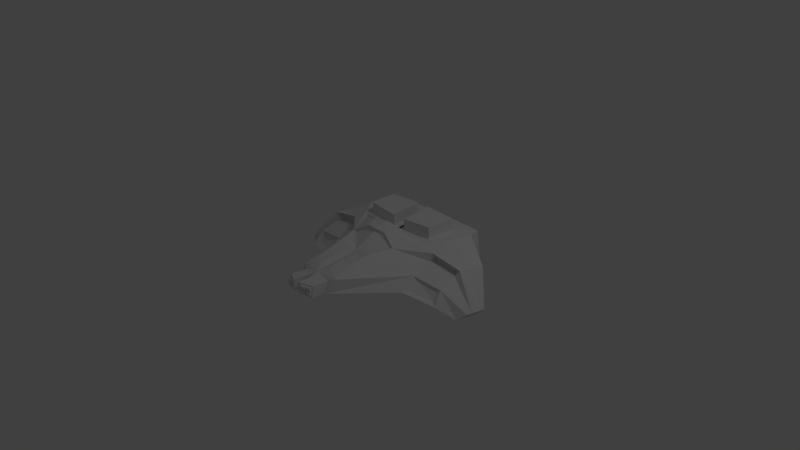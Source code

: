 # Source: indevship.blend  (saved by Blender 2.62.0; exported with 4.5.12 LTS)
import bpy
from mathutils import Matrix  # noqa: F401  (used for matrix-valued properties, if any)

bpy.ops.wm.read_factory_settings(use_empty=True)
scene = bpy.context.scene
scene.name = 'Scene'

# ---- collections
col_collection_1 = bpy.data.collections.new('Collection 1'); scene.collection.children.link(col_collection_1)

# ---- materials (node trees are filled in below, after node groups)
mat_material = bpy.data.materials.new('Material')
mat_material.alpha_threshold = 0.0
mat_material.use_transparent_shadow = False
mat_material.roughness = 0.5
mat_material.line_color = (0.0, 0.0, 0.0, 1.0)

# ---- material node trees

# ---- world
world_world = bpy.data.worlds.new('World'); scene.world = world_world
world_world.color = (0.05088, 0.05088, 0.05088)
world_world.use_sun_shadow = False
world_world.sun_shadow_jitter_overblur = 0.0
world_world.cycles.sampling_method = 'MANUAL'
world_world.cycles.sample_map_resolution = 256

# ---- cameras
cam_camera = bpy.data.cameras.new('Camera')
cam_camera.clip_end = 100.0
cam_camera.lens = 35.0
cam_camera.sensor_width = 32.0
cam_camera.sensor_height = 18.0
cam_camera.ortho_scale = 7.314
cam_camera.dof.focus_distance = 0.0
cam_camera.dof.aperture_fstop = 128.0

# ---- lights
light_lamp = bpy.data.lights.new('Lamp', 'POINT')
light_lamp.transmission_factor = 0.0
light_lamp.cutoff_distance = 30.0
light_lamp.energy = 100.0
light_lamp.shadow_buffer_clip_start = 1.001
light_lamp.shadow_soft_size = 1.0
light_lamp.shadow_maximum_resolution = 0.006
light_lamp.use_absolute_resolution = True
light_lamp.cycles.use_multiple_importance_sampling = False

# ---- meshes
me_cube = bpy.data.meshes.new('Cube')
me_cube.from_pydata([(-1.01, 6.844, -0.2769), (-3.705, -0.6777, -0.7284), (-0.0648, -1.0, -1.0), (-0.04302, 6.959, -0.3968), (-1.163, 6.4, 0.3795), (-3.264, -0.9043, 0.9466), (-0.0648, -1.0, 1.0), (-0.04302, 6.503, 0.439), (-2.889, 2.821, -0.1318), (-3.264, -0.9043, 0.9466), (-3.705, -0.6777, -0.7284), (-2.943, 3.672, -0.7129), (-5.503, 2.492, -1.673), (-5.638, 1.099, -1.877), (-5.895, 2.174, -1.327), (-5.998, 1.026, -1.455), (-2.576, -1.804, 0.5558), (-0.5336, -1.865, 0.5899), (-0.5336, -1.865, -0.6871), (-2.858, -1.66, -0.5137), (-2.451, -1.425, -0.368), (-0.9741, -1.556, -0.4781), (-2.272, -1.517, 0.3115), (-0.9741, -1.556, 0.3332), (-2.348, 3.41, -0.4791), (-0.05278, 3.393, -0.6671), (-1.477, 2.914, 0.8912), (0.01708, 4.053, 0.6903), (-2.977, 1.561, 0.687), (-3.285, 1.723, -0.7198), (-5.563, 1.868, -1.764), (-6.13, 1.697, -1.252), (-0.8413, 6.598, 0.2497), (-0.1376, 7.106, 0.3748), (-0.1377, 7.106, -0.2378), (-0.8804, 6.895, -0.2748), (-0.1753, 7.846, -0.1765), (-0.9179, 7.635, -0.2135), (-0.8788, 7.479, 0.327), (-0.1751, 7.846, 0.4361), (-0.3431, 4.194, 0.7394), (-1.076, 4.057, 0.8972), (-0.3381, 6.029, 0.6101), (-0.9142, 5.741, 0.5795), (-4.667, 3.135, -1.041), (-5.193, 0.1309, -1.052), (-4.533, 2.588, -0.3734), (-4.888, -0.02566, 0.1053), (-4.903, 1.789, -1.046), (-4.69, 1.421, 0.3109), (-2.385, 0.4888, -0.9908), (-0.05849, 0.5095, -1.137), (-2.326, 1.212, 0.9731), (-0.05849, 1.306, 0.8375), (-3.113, 0.1946, 1.047), (-3.484, 0.5823, -0.7239), (-5.599, 1.503, -1.818), (-6.067, 1.378, -1.348), (-5.041, 1.001, -1.049), (-4.784, 0.7334, 0.2132), (-0.9749, 1.796, 1.403), (0.03938, 1.838, 1.533), (0.0126, 2.772, 1.467), (-0.5952, 2.653, 1.414), (-1.047, 1.898, 1.298), (-0.7941, 2.563, 1.288), (-1.389, 2.782, 0.9555), (-2.137, 1.39, 0.9445), (-0.02401, 2.731, 1.317), (-0.5554, 2.665, 1.327), (-1.402, 2.853, 0.8317), (-0.0007575, 3.977, 0.7362), (-2.112, 0.9752, 0.9755), (-0.3721, 1.047, 0.8715), (-0.3769, -0.721, 0.9961), (-2.184, -0.6476, 0.9552), (-0.3682, -0.706, 1.635), (-2.175, -0.6327, 1.594), (-2.103, 0.9901, 1.614), (-0.3634, 1.062, 1.51), (-0.5686, 2.691, 1.346), (-0.04471, 2.775, 1.364), (-1.366, 2.897, 0.8767), (-0.03138, 3.941, 0.7427), (-1.017, 1.855, 1.351), (-0.7097, 2.601, 1.35), (-1.427, 2.838, 0.9369), (-2.217, 1.314, 0.9653), (-0.2691, -1.833, 0.8212), (-2.964, -1.753, 0.7763), (-0.2691, -1.833, -0.8636), (-3.336, -1.562, -0.6348), (-0.818, 7.531, 0.2587), (-0.2994, 7.802, 0.3391), (-0.2995, 7.802, -0.1124), (-0.8469, 7.646, -0.1397), (-1.637, 5.234, -0.3717), (-0.0476, 5.288, -0.5235), (-1.31, 4.766, 0.6193), (-0.01485, 5.355, 0.5568), (-2.789, 1.726, 0.252), (-3.103, 2.758, -0.7161), (-5.531, 2.2, -1.716), (-6.005, 1.95, -1.292), (-0.3405, 5.169, 0.6707), (-0.9901, 4.952, 0.7284), (-4.777, 2.504, -1.043), (-4.465, 1.536, -0.05268), (-0.5587, 7.666, 0.2989), (-0.2995, 7.802, 0.1134), (-0.8325, 7.589, 0.05952), (-0.5732, 7.724, -0.126), (-0.566, 7.695, 0.08644), (-0.8067, 7.709, 0.03959), (-0.6586, 7.768, 0.05455), (-0.6626, 7.784, -0.06353), (-0.8147, 7.741, -0.07111), (-0.5364, 7.812, 0.04875), (-0.3921, 7.869, 0.06333), (-0.3921, 7.869, -0.05897), (-0.5404, 7.827, -0.06636), (-0.8107, 7.648, 0.2463), (-0.6511, 7.731, 0.2711), (-0.6556, 7.749, 0.1403), (-0.8196, 7.683, 0.1237), (-0.5472, 7.781, 0.2692), (-0.3921, 7.862, 0.2932), (-0.3921, 7.862, 0.1582), (-0.5515, 7.799, 0.1421), (-4.667, 3.135, -1.041), (-4.533, 2.588, -0.3734), (-2.889, 2.821, -0.1318), (-2.943, 3.672, -0.7129), (-3.123, 2.731, -0.3012), (-3.161, 3.321, -0.7041), (-4.356, 2.949, -0.9316), (-4.263, 2.569, -0.4688), (-2.954, 1.346, 0.2009), (-4.245, 1.2, -0.03375), (-4.419, 1.111, 0.2463), (-3.099, 1.219, 0.536)], [], [(5, 9, 10, 1), (0, 11, 8, 4), (18, 21, 20, 19), (19, 20, 22, 16), (17, 23, 21, 18), (16, 22, 23, 17), (20, 21, 23, 22), (7, 33, 32, 4), (3, 34, 33, 7), (35, 0, 4, 32), (0, 35, 34, 3), (35, 37, 36, 34), (32, 38, 37, 35), (34, 36, 39, 33), (33, 39, 38, 32), (27, 40, 41, 26), (4, 43, 42, 7), (46, 44, 12, 14), (10, 9, 47, 45), (45, 47, 15, 13), (24, 25, 51, 50), (50, 51, 2, 1), (26, 28, 54, 52), (52, 54, 9, 5), (1, 10, 55, 50), (50, 55, 29, 24), (31, 30, 56, 57), (57, 56, 13, 15), (48, 29, 55, 58), (58, 55, 10, 45), (30, 48, 58, 56), (56, 58, 45, 13), (47, 9, 54, 59), (59, 54, 28, 49), (15, 47, 59, 57), (57, 59, 49, 31), (53, 61, 60, 52), (62, 63, 60, 61), (67, 64, 65, 66), (70, 69, 68, 71), (52, 72, 73, 53), (53, 73, 74, 6), (5, 75, 72, 52), (6, 74, 75, 5), (74, 76, 77, 75), (75, 77, 78, 72), (73, 79, 76, 74), (72, 78, 79, 73), (79, 78, 77, 76), (62, 81, 80, 63), (81, 68, 69, 80), (63, 80, 82, 26), (80, 69, 70, 82), (26, 82, 83, 27), (82, 70, 71, 83), (63, 85, 84, 60), (85, 65, 64, 84), (26, 86, 85, 63), (86, 66, 65, 85), (60, 84, 87, 52), (84, 64, 67, 87), (52, 87, 86, 26), (87, 67, 66, 86), (5, 89, 88, 6), (89, 16, 17, 88), (6, 88, 90, 2), (88, 17, 18, 90), (1, 91, 89, 5), (91, 19, 16, 89), (2, 90, 91, 1), (90, 18, 19, 91), (96, 0, 3, 97), (97, 25, 24, 96), (8, 100, 98, 4), (100, 28, 26, 98), (0, 96, 101, 11), (96, 24, 29, 101), (12, 102, 103, 14), (102, 30, 31, 103), (42, 104, 99, 7), (104, 40, 27, 99), (41, 105, 98, 26), (105, 43, 4, 98), (43, 105, 104, 42), (105, 41, 40, 104), (11, 101, 106, 44), (101, 29, 48, 106), (44, 106, 102, 12), (106, 48, 30, 102), (100, 8, 46, 107), (49, 107, 103, 31), (107, 46, 14, 103), (108, 38, 39), (93, 108, 39), (108, 92, 38), (109, 39, 36), (94, 109, 36), (109, 93, 39), (110, 37, 38), (92, 110, 38), (110, 95, 37), (111, 36, 37), (95, 111, 37), (111, 94, 36), (112, 114, 113, 110), (111, 115, 114, 112), (95, 116, 115, 111), (110, 113, 116, 95), (113, 114, 115, 116), (109, 118, 117, 112), (94, 119, 118, 109), (111, 120, 119, 94), (112, 117, 120, 111), (117, 118, 119, 120), (108, 122, 121, 92), (112, 123, 122, 108), (110, 124, 123, 112), (92, 121, 124, 110), (121, 122, 123, 124), (93, 126, 125, 108), (109, 127, 126, 93), (112, 128, 127, 109), (108, 125, 128, 112), (125, 126, 127, 128), (44, 46, 130, 129), (46, 8, 131, 130), (11, 44, 129, 132), (8, 11, 132, 131), (131, 132, 134, 133), (132, 129, 135, 134), (130, 131, 133, 136), (129, 130, 136, 135), (133, 134, 135, 136), (100, 107, 138, 137), (107, 49, 139, 138), (28, 100, 137, 140), (49, 28, 140, 139), (140, 137, 138, 139)])
me_cube.materials.append(mat_material)
me_cube.use_remesh_preserve_volume = False
me_cube.use_remesh_preserve_attributes = False
me_cube.use_mirror_vertex_groups = False
me_cube.update()

# ---- objects
ob_cube = bpy.data.objects.new('Cube', me_cube)
ob_lamp = bpy.data.objects.new('Lamp', light_lamp)
ob_camera = bpy.data.objects.new('Camera', cam_camera)

# ---- transforms, parenting, visibility, modifiers, constraints
ob_cube.location = (0.0, 0.7188, 0.0)
ob_cube.rotation_euler = (1.118e-08, 0.0, 3.142)
ob_cube.scale = (0.25, 0.25, 0.25)
ob_cube.lock_rotations_4d = False
ob_cube.lock_scale = (True, True, True)
ob_cube.empty_display_type = 'ARROWS'
ob_cube.lineart.crease_threshold = 0.0
_m = ob_cube.modifiers.new('Mirror', 'MIRROR')
_m.merge_threshold = 0.1
ob_lamp.location = (4.076, 1.005, 5.904)
ob_lamp.rotation_euler = (0.6503, 0.05522, 1.866)
ob_lamp.lock_rotations_4d = False
ob_lamp.empty_display_type = 'ARROWS'
ob_lamp.color = (0.0, 0.0, 0.0, 0.0)
ob_lamp.lineart.crease_threshold = 0.0
ob_camera.location = (7.481, -6.508, 5.344)
ob_camera.rotation_euler = (1.109, 0.01082, 0.8149)
ob_camera.lock_rotations_4d = False
ob_camera.empty_display_type = 'ARROWS'
ob_camera.color = (0.0, 0.0, 0.0, 0.0)
ob_camera.display_type = 'WIRE'
ob_camera.lineart.crease_threshold = 0.0

# ---- collection membership
col_collection_1.objects.link(ob_cube)
col_collection_1.objects.link(ob_lamp)
col_collection_1.objects.link(ob_camera)

# ---- scene / render settings (as saved in the file)
scene.camera = ob_camera
scene.frame_start = 1; scene.frame_end = 250; scene.frame_set(1)
scene.render.engine = 'BLENDER_EEVEE_NEXT'
scene.render.image_settings.color_mode = 'RGB'
scene.render.image_settings.compression = 90
scene.render.resolution_percentage = 50
scene.render.dither_intensity = 0.0
scene.render.bake_margin = 2
scene.render.bake_bias = 0.0
scene.cycles.use_denoising = False
scene.cycles.samples = 10
scene.cycles.sampling_pattern = 'TABULATED_SOBOL'
scene.cycles.light_sampling_threshold = 0.0
scene.cycles.use_adaptive_sampling = False
scene.cycles.use_light_tree = False
scene.cycles.blur_glossy = 0.0
scene.cycles.volume_bounces = 1
scene.cycles.pixel_filter_type = 'GAUSSIAN'
scene.cycles.sample_clamp_indirect = 0.0
scene.view_settings.view_transform = 'Standard'
bpy.context.view_layer.update()
